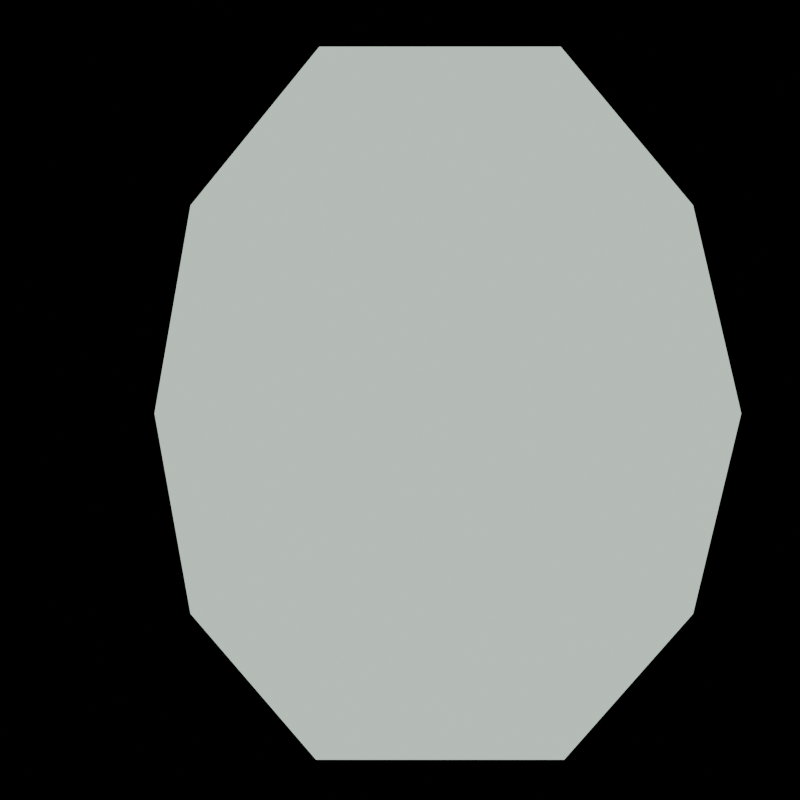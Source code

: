 # Source: gem.blend  (saved by Blender 4.5.87; exported with 4.5.12 LTS)
import bpy
from mathutils import Matrix  # noqa: F401  (used for matrix-valued properties, if any)

bpy.ops.wm.read_factory_settings(use_empty=True)
scene = bpy.context.scene
scene.name = 'Scene'

# ---- collections
col_collection = bpy.data.collections.new('Collection'); scene.collection.children.link(col_collection)

# ---- images (referenced by path relative to the original .blend; pixels are not part of the script)
import os
ASSET_DIR = os.environ.get("B2B_ASSET_DIR", "")  # directory of the original .blend (textures are referenced by path, not embedded)
HERE = os.path.dirname(os.path.abspath(__file__))  # packed textures are extracted next to this script under _unpacked/

def load_image(name, relpath, width, height, colorspace="sRGB"):
    """Load a texture the original file referenced (path relative to the .blend, or extracted next to this script)."""
    p = next((c for c in (os.path.join(HERE, relpath), os.path.join(ASSET_DIR, relpath)) if relpath and os.path.exists(c)), "")
    if p:
        img = bpy.data.images.load(p, check_existing=True)
        img.name = name
    else:  # same state as the original file: an image datablock whose file is absent (Cycles renders it pink)
        img = bpy.data.images.new(name, width, height)
        img.source = "FILE"
        img.filepath = "//" + (relpath or name)
    img.colorspace_settings.name = colorspace
    return img
img_bayer_matrix = load_image('Bayer Matrix', 'bayerMatrix.png', 1024, 1024, 'sRGB')

# ---- materials (node trees are filled in below, after node groups)
mat_pixelart_simple = bpy.data.materials.new('PixelArt_Simple')

# ---- material node trees
mat_pixelart_simple.use_nodes = True; mat_pixelart_simple.node_tree.nodes.clear()
_N = mat_pixelart_simple.node_tree.nodes; _L = mat_pixelart_simple.node_tree.links
n0 = _N.new('ShaderNodeOutputMaterial'); n0.name = 'Material Output'; n0.location = (200, 100)
n1 = _N.new('ShaderNodeEmission'); n1.name = 'Emission'; n1.location = (100, 300)
n2 = _N.new('ShaderNodeValToRGB'); n2.name = 'Color Ramp'; n2.location = (-226, 301)
n2.color_ramp.interpolation = 'CONSTANT'
while len(n2.color_ramp.elements) > 1: n2.color_ramp.elements.remove(n2.color_ramp.elements[-1])
n2.color_ramp.elements[0].position = 0.0; n2.color_ramp.elements[0].color = (0.1274, 0.4564, 0.2747, 1.0)
_e = n2.color_ramp.elements.new(0.1455); _e.color = (0.3864, 0.6795, 0.4793, 1.0)
_e = n2.color_ramp.elements.new(0.3818); _e.color = (0.6376, 0.7835, 0.6724, 1.0)
_e = n2.color_ramp.elements.new(0.6227); _e.color = (0.9131, 0.9387, 0.8469, 1.0)
n3 = _N.new('ShaderNodeMixRGB'); n3.name = 'Mix (Legacy)'; n3.location = (-500, 138)
n3.blend_type = 'SOFT_LIGHT'
n3.inputs[0].default_value = 0.2
n4 = _N.new('ShaderNodeShaderToRGB'); n4.name = 'Shader to RGB'; n4.location = (-750, 250)
n5 = _N.new('ShaderNodeBsdfPrincipled'); n5.name = 'Principled BSDF'; n5.location = (-1100, 500)
n5.inputs[1].default_value = 1.0
n5.inputs[2].default_value = 1.0
n6 = _N.new('ShaderNodeTexImage'); n6.name = 'Image Texture'; n6.location = (-850, -250)
n6.image = img_bayer_matrix
n6.interpolation = 'Closest'
n7 = _N.new('ShaderNodeVectorMath'); n7.name = 'Vector Math'; n7.location = (-1050, -450)
n7.operation = 'MULTIPLY'
n8 = _N.new('ShaderNodeTexCoord'); n8.name = 'Texture Coordinate'; n8.location = (-1250, -300)
n9 = _N.new('ShaderNodeCombineXYZ'); n9.name = 'Combine XYZ'; n9.location = (-1250, -600)
n10 = _N.new('ShaderNodeValue'); n10.name = 'Value'; n10.location = (-1450, -600)
n10.label = 'ResolutionX / 2'
n10.outputs[0].default_value = 8.0
n11 = _N.new('ShaderNodeValue'); n11.name = 'Value.001'; n11.location = (-1450, -700)
n11.label = 'ResolutionY / 2'
n11.outputs[0].default_value = 8.0
_L.new(n1.outputs[0], n0.inputs[0])
_L.new(n2.outputs[0], n1.inputs[0])
_L.new(n3.outputs[0], n2.inputs[0])
_L.new(n4.outputs[0], n3.inputs[1])
_L.new(n5.outputs[0], n4.inputs[0])
_L.new(n6.outputs[0], n3.inputs[2])
_L.new(n7.outputs[0], n6.inputs[0])
_L.new(n8.outputs[5], n7.inputs[0])
_L.new(n9.outputs[0], n7.inputs[1])
_L.new(n10.outputs[0], n9.inputs[0])
_L.new(n11.outputs[0], n9.inputs[1])
n0.is_active_output = True

# ---- world
world_world = bpy.data.worlds.new('World'); scene.world = world_world
world_world.use_nodes = True; world_world.node_tree.nodes.clear()
_N = world_world.node_tree.nodes; _L = world_world.node_tree.links
n0 = _N.new('ShaderNodeOutputWorld'); n0.name = 'World Output'; n0.location = (200, 100)
n1 = _N.new('ShaderNodeBackground'); n1.name = 'Background'; n1.location = (-200, 100)
n1.inputs[0].default_value = (0.05088, 0.05088, 0.05088, 1.0)
n1.inputs[1].default_value = 0.0
_L.new(n1.outputs[0], n0.inputs[0])
n0.is_active_output = True
world_world.color = (0.05088, 0.05088, 0.05088)
world_world.sun_shadow_jitter_overblur = 0.0

# ---- cameras
cam_camera_001 = bpy.data.cameras.new('Camera.001')

# ---- lights
light_pixelart_light_r = bpy.data.lights.new('PixelArt_Light_R', 'POINT')
light_pixelart_light_r.color = (1.0, 0.0, 0.0)
light_pixelart_light_r.energy = 250.0
light_pixelart_light_g = bpy.data.lights.new('PixelArt_Light_G', 'POINT')
light_pixelart_light_g.color = (0.0, 1.0, 0.0)
light_pixelart_light_g.energy = 296.5
light_pixelart_light_b = bpy.data.lights.new('PixelArt_Light_B', 'POINT')
light_pixelart_light_b.color = (0.0, 0.0, 1.0)
light_pixelart_light_b.energy = 150.0
light_pixelart_light_g_010 = bpy.data.lights.new('PixelArt_Light_G.010', 'POINT')
light_pixelart_light_g_010.color = (0.0, 1.0, 0.0)
light_pixelart_light_g_010.energy = 296.5

# ---- meshes
me_cube = bpy.data.meshes.new('Cube')
me_cube.from_pydata([(0.2615, 0.5815, 1.448), (0.2727, 0.5927, -1.058), (0.2615, -0.5815, 1.448), (0.2727, -0.5927, -1.058), (-0.5815, 0.5815, 1.448), (-0.5927, 0.5927, -1.058), (-0.5815, -0.5815, 1.448), (-0.5927, -0.5927, -1.058), (0.68, -1.0, 0.8608), (-1.0, -1.0, 0.8608), (0.68, 1.0, 0.8608), (-1.0, 1.0, 0.8608), (-1.0, 1.0, -0.5141), (-1.0, -1.0, -0.5141), (0.68, 1.0, -0.5141), (0.68, -1.0, -0.5141), (0.7904, 1.115, 0.1608), (-1.147, -1.089, 0.1608), (0.7904, -1.089, 0.1608), (-1.147, 1.115, 0.1608)], [], [(0, 4, 6, 2), (18, 8, 9, 17), (17, 9, 11, 19), (5, 1, 3, 7), (16, 10, 8, 18), (19, 11, 10, 16), (2, 6, 9, 8), (0, 2, 8, 10), (6, 4, 11, 9), (4, 0, 10, 11), (5, 7, 13, 12), (1, 5, 12, 14), (7, 3, 15, 13), (3, 1, 14, 15), (12, 19, 16, 14), (14, 16, 18, 15), (13, 17, 19, 12), (15, 18, 17, 13)])
_uv = me_cube.uv_layers.new(name='UVMap')
_uv.uv.foreach_set('vector', [0.6773, 0.5523, 0.8227, 0.5523, 0.8227, 0.6977, 0.6773, 0.6977, 0.5, 0.75, 0.625, 0.75, 0.625, 1.0, 0.5, 1.0, 0.5, 0.0, 0.625, 0.0, 0.625, 0.25, 0.5, 0.25, 0.1759, 0.5509, 0.3241, 0.5509, 0.3241, 0.6991, 0.1759, 0.6991, 0.5, 0.5, 0.625, 0.5, 0.625, 0.75, 0.5, 0.75, 0.5, 0.25, 0.625, 0.25, 0.625, 0.5, 0.5, 0.5, 0.6773, 0.6977, 0.8227, 0.6977, 0.875, 0.75, 0.625, 0.75, 0.6773, 0.5523, 0.6773, 0.6977, 0.625, 0.75, 0.625, 0.5, 0.8227, 0.6977, 0.8227, 0.5523, 0.875, 0.5, 0.875, 0.75, 0.8227, 0.5523, 0.6773, 0.5523, 0.625, 0.5, 0.875, 0.5, 0.1759, 0.5509, 0.1759, 0.6991, 0.125, 0.75, 0.125, 0.5, 0.3241, 0.5509, 0.1759, 0.5509, 0.125, 0.5, 0.375, 0.5, 0.1759, 0.6991, 0.3241, 0.6991, 0.375, 0.75, 0.125, 0.75, 0.3241, 0.6991, 0.3241, 0.5509, 0.375, 0.5, 0.375, 0.75, 0.375, 0.25, 0.5, 0.25, 0.5, 0.5, 0.375, 0.5, 0.375, 0.5, 0.5, 0.5, 0.5, 0.75, 0.375, 0.75, 0.375, 0.0, 0.5, 0.0, 0.5, 0.25, 0.375, 0.25, 0.375, 0.75, 0.5, 0.75, 0.5, 1.0, 0.375, 1.0])
me_cube.materials.append(mat_pixelart_simple)
me_cube.use_mirror_vertex_groups = False
me_cube.update()

# ---- objects
ob_cube = bpy.data.objects.new('Cube', me_cube)
ob_camera = bpy.data.objects.new('Camera', cam_camera_001)
ob_pixelart_light_r = bpy.data.objects.new('PixelArt_Light_R', light_pixelart_light_r)
ob_pixelart_light_g = bpy.data.objects.new('PixelArt_Light_G', light_pixelart_light_g)
ob_pixelart_light_b = bpy.data.objects.new('PixelArt_Light_B', light_pixelart_light_b)
ob_empty = bpy.data.objects.new('Empty', None)
ob_pixelart_light_g_001 = bpy.data.objects.new('PixelArt_Light_G.001', light_pixelart_light_g_010)

# ---- transforms, parenting, visibility, modifiers, constraints
ob_cube.location = (0.122, 0.0, -0.2047)
ob_cube.scale = (1.007, 0.398, 1.0)
ob_cube.lock_rotations_4d = False
ob_cube.empty_display_type = 'ARROWS'
ob_cube.lineart.crease_threshold = 0.0
ob_camera.parent = ob_empty
ob_camera.matrix_parent_inverse = Matrix(((0.1001, -0.0, 0.0, 0.003883), (-0.0, 1.0, -0.0, -0.1182), (0.0, -0.0, 0.1001, 0.007388), (-0.0, 0.0, -0.0, 1.0)))
ob_camera.location = (0.1, 4.138, 0.0)
ob_camera.rotation_euler = (1.571, 0.0, 3.142)
ob_pixelart_light_r.location = (3.46, -0.41, 1.04)
ob_pixelart_light_g.location = (-1.481, 3.04, 1.823)
ob_pixelart_light_b.location = (-0.06, -1.46, 2.18)
ob_empty.location = (-0.03877, 0.1182, -0.07378)
ob_empty.scale = (9.987, 1.0, 9.987)
ob_pixelart_light_g_001.location = (0.2047, -2.774, 0.1656)

# ---- collection membership
col_collection.objects.link(ob_cube)
col_collection.objects.link(ob_camera)
col_collection.objects.link(ob_pixelart_light_r)
col_collection.objects.link(ob_pixelart_light_g)
col_collection.objects.link(ob_pixelart_light_b)
col_collection.objects.link(ob_empty)
col_collection.objects.link(ob_pixelart_light_g_001)

# ---- scene / render settings (as saved in the file)
scene.camera = ob_camera
scene.frame_start = 1; scene.frame_end = 40; scene.frame_set(0)
scene.render.engine = 'BLENDER_EEVEE_NEXT'
scene.render.resolution_x = 16
scene.render.resolution_y = 16
scene.render.fps = 15
scene.render.filter_size = 0.0
scene.render.film_transparent = True
scene.render.line_thickness = 0.3
scene.eevee.taa_samples = 1
scene.eevee.taa_render_samples = 1
scene.eevee.use_taa_reprojection = False
scene.eevee.use_gtao = True
bpy.context.view_layer.update()

